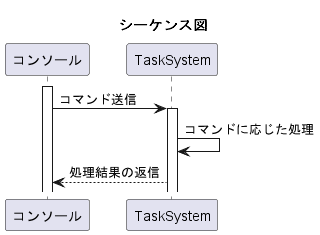

The diagram above was rendered by PlantUML. Its source (embedded in the PNG):
@startuml シーケンス図
title シーケンス図
participant コンソール
participant TaskSystem

activate コンソール
コンソール -> TaskSystem : コマンド送信
activate TaskSystem
TaskSystem -> TaskSystem : コマンドに応じた処理
TaskSystem --> コンソール : 処理結果の返信
@enduml